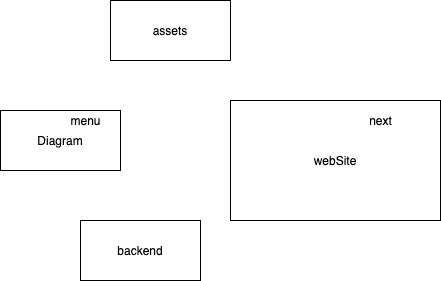

The diagram above was exported from draw.io. Its source (the exported page's mxGraphModel, read from the mxfile embedded in the PNG):
<mxGraphModel dx="816" dy="482" grid="1" gridSize="10" guides="1" tooltips="1" connect="1" arrows="1" fold="1" page="1" pageScale="1" pageWidth="850" pageHeight="1100" math="0" shadow="0">
  <root>
    <mxCell id="0" />
    <mxCell id="1" parent="0" />
    <mxCell id="3" value="Diagram" style="rounded=0;whiteSpace=wrap;html=1;" vertex="1" parent="1">
      <mxGeometry x="120" y="170" width="120" height="60" as="geometry" />
    </mxCell>
    <mxCell id="4" value="webSite" style="rounded=0;whiteSpace=wrap;html=1;" vertex="1" parent="1">
      <mxGeometry x="350" y="160" width="210" height="120" as="geometry" />
    </mxCell>
    <mxCell id="7" value="next" style="text;html=1;align=center;verticalAlign=middle;resizable=0;points=[];autosize=1;strokeColor=none;" vertex="1" parent="1">
      <mxGeometry x="480" y="170" width="40" height="20" as="geometry" />
    </mxCell>
    <mxCell id="8" value="backend" style="rounded=0;whiteSpace=wrap;html=1;" vertex="1" parent="1">
      <mxGeometry x="200" y="280" width="120" height="60" as="geometry" />
    </mxCell>
    <mxCell id="9" value="menu" style="text;html=1;align=center;verticalAlign=middle;resizable=0;points=[];autosize=1;strokeColor=none;" vertex="1" parent="1">
      <mxGeometry x="180" y="170" width="50" height="20" as="geometry" />
    </mxCell>
    <mxCell id="10" value="assets" style="rounded=0;whiteSpace=wrap;html=1;" vertex="1" parent="1">
      <mxGeometry x="230" y="60" width="120" height="60" as="geometry" />
    </mxCell>
  </root>
</mxGraphModel>